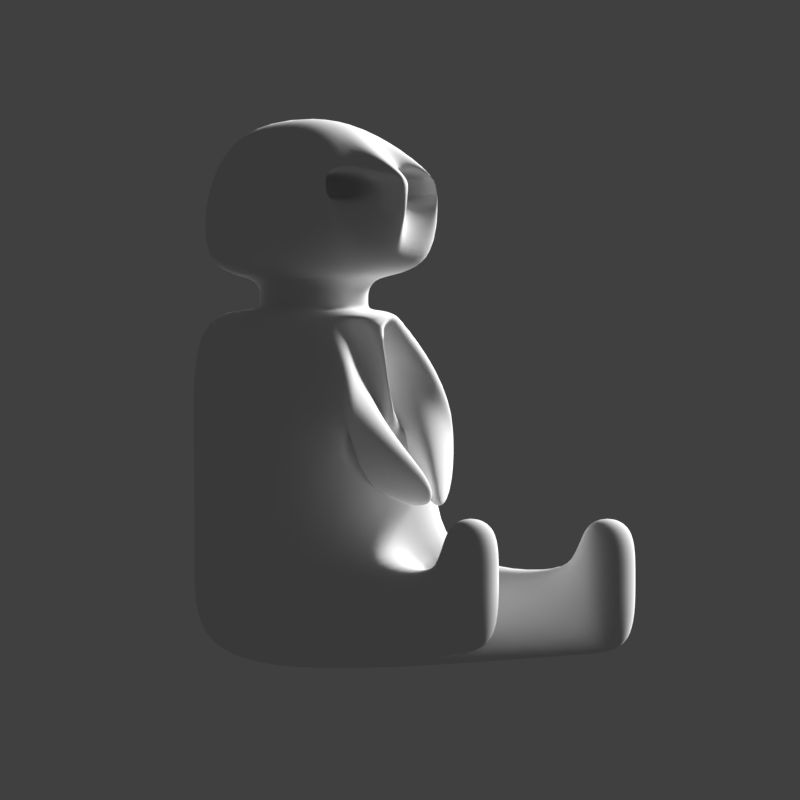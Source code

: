 # Source: child.blend  (saved by Blender 2.78.0; exported with 4.5.12 LTS)
import bpy
from mathutils import Matrix  # noqa: F401  (used for matrix-valued properties, if any)

bpy.ops.wm.read_factory_settings(use_empty=True)
scene = bpy.context.scene
scene.name = 'Scene'

# ---- collections
col_collection_1 = bpy.data.collections.new('Collection 1'); scene.collection.children.link(col_collection_1)

# ---- materials (node trees are filled in below, after node groups)
mat_black_mat = bpy.data.materials.new('black mat')
mat_black_mat.alpha_threshold = 0.0
mat_black_mat.use_transparent_shadow = False
mat_black_mat.roughness = 0.5
mat_black_mat.specular_intensity = 1.0
mat_white_glow_eyes = bpy.data.materials.new('white glow eyes')
mat_white_glow_eyes.alpha_threshold = 0.0
mat_white_glow_eyes.use_transparent_shadow = False
mat_white_glow_eyes.roughness = 0.5
mat_white_glow_eyes.specular_intensity = 0.0

# ---- material node trees

# ---- world
world_world = bpy.data.worlds.new('World'); scene.world = world_world
world_world.color = (0.05088, 0.05088, 0.05088)
world_world.use_sun_shadow = False
world_world.sun_shadow_jitter_overblur = 0.0
world_world.cycles.sampling_method = 'MANUAL'

# ---- cameras
cam_camera = bpy.data.cameras.new('Camera')
cam_camera.type = 'ORTHO'
cam_camera.clip_end = 100.0
cam_camera.lens = 35.0
cam_camera.sensor_width = 32.0
cam_camera.sensor_height = 18.0
cam_camera.ortho_scale = 7.314
cam_camera.dof.focus_distance = 0.0
cam_camera.dof.aperture_fstop = 128.0

# ---- lights
light_lamp = bpy.data.lights.new('Lamp', 'SUN')
light_lamp.transmission_factor = 0.0
light_lamp.cutoff_distance = 30.0
light_lamp.angle = 0.1993
light_lamp.shadow_buffer_clip_start = 1.001
light_lamp.shadow_soft_size = 0.1
light_lamp.shadow_cascade_max_distance = 1000.0

# ---- meshes
me_cube_009 = bpy.data.meshes.new('Cube.009')
me_cube_009.from_pydata([(-1.0, -1.0, -0.6206), (-1.0, -1.0, 1.379), (-1.0, 1.0, -0.6206), (-1.0, 1.0, 1.379), (1.0, -1.0, -0.6206), (1.0, -1.0, 1.379), (1.0, 1.0, -0.6206), (1.0, 1.0, 1.379), (-1.0, -0.4123, 2.667), (-1.0, 1.0, 2.667), (1.0, 1.0, 2.667), (1.0, -0.4123, 2.667), (0.0, 1.0, -0.6206), (0.0, 1.0, 1.379), (0.0, -1.0, -0.6206), (0.0, -1.0, 1.379), (0.0, 1.0, 2.667), (0.0, -1.0, 2.667), (-1.0, -1.0, 0.3794), (-1.0, 1.0, 0.3794), (1.0, 1.0, 0.3794), (1.0, -1.0, 0.3794), (0.0, -1.0, 0.3794), (0.0, 1.0, 0.3794), (-1.423, -2.356, -0.4937), (-0.6772, -2.356, -0.4937), (-0.6772, -2.356, 0.2524), (-1.423, -2.356, 0.2524), (1.423, -2.356, 0.2524), (1.423, -2.356, -0.4937), (0.6772, -2.356, -0.4937), (0.6772, -2.356, 0.2524), (0.0, -1.0, 1.379), (-1.0, -1.0, 1.379), (2.98e-08, -0.1176, 2.667), (-0.5701, -1.0, 2.356), (0.5701, -1.0, 2.356), (1.0, -1.0, 1.379), (0.0, -1.0, 1.379), (0.0, 0.0545, 2.667), (0.0325, -1.444, 0.8026), (-0.2004, -1.444, 0.8026), (0.0325, -1.432, 1.102), (-0.2004, -1.432, 1.102), (0.2004, -1.353, 1.102), (0.2004, -1.365, 0.8026), (-0.0325, -1.365, 0.8026), (-0.0325, -1.353, 1.102), (0.1608, -1.008, 1.69), (0.8126, -1.008, 1.69), (0.8126, -1.031, 0.9328), (0.1608, -1.031, 0.9328), (-0.1608, -1.008, 1.69), (-0.1608, -1.031, 0.9328), (-0.8126, -1.008, 1.69), (-0.8126, -1.031, 0.9328), (-0.4486, -0.4486, 2.667), (-0.4486, 0.4486, 2.667), (0.0, 0.4486, 2.667), (0.4486, 0.4486, 2.667), (0.4486, -0.4486, 2.667), (0.0, -0.4486, 2.667), (-0.4486, -0.4486, 2.733), (-0.4486, 0.4486, 2.733), (0.0, 0.4486, 2.733), (0.4486, 0.4486, 2.733), (0.4486, -0.4486, 2.733), (0.0, -0.4486, 2.733), (-0.4486, -0.4486, 3.005), (-0.4486, 0.4486, 3.005), (0.0, 0.4486, 3.005), (0.4486, 0.4486, 3.005), (0.4486, -0.4486, 3.005), (0.0, -0.4486, 3.005), (-1.02, -1.02, 3.005), (-1.02, 1.02, 3.005), (0.0, 1.02, 3.005), (1.02, 1.02, 3.005), (1.02, -1.02, 3.005), (0.0, -1.02, 3.005), (-0.5923, -0.3029, 4.488), (-0.5923, 0.8818, 4.488), (0.0, 0.8818, 4.488), (0.5923, 0.8818, 4.488), (0.5923, -0.3029, 4.488), (0.0, -0.3029, 4.488), (-0.2411, -0.8736, 3.676), (-0.7995, -0.702, 3.724), (-0.2411, -0.9394, 3.912), (-0.7995, -0.7678, 3.959), (0.7788, -0.8736, 3.676), (0.2203, -0.702, 3.724), (0.7788, -0.9394, 3.912), (0.2203, -0.7678, 3.959), (-0.1057, -0.4241, 3.644), (-0.6642, -0.2525, 3.692), (-0.1057, -0.4899, 3.88), (-0.6642, -0.3183, 3.928), (0.9141, -0.4241, 3.644), (0.3557, -0.2525, 3.692), (0.9141, -0.4899, 3.88), (0.3557, -0.3183, 3.928), (-1.423, -2.755, -0.4937), (-0.6772, -2.755, -0.4937), (-0.6772, -2.755, 0.2524), (-1.423, -2.755, 0.2524), (1.423, -2.755, 0.2524), (1.423, -2.755, -0.4937), (0.6772, -2.755, -0.4937), (0.6772, -2.755, 0.2524), (-0.6772, -2.356, 0.811), (-1.423, -2.356, 0.811), (1.423, -2.356, 0.811), (0.6772, -2.356, 0.811), (-0.6772, -2.755, 0.811), (-1.423, -2.755, 0.811), (1.423, -2.755, 0.811), (0.6772, -2.755, 0.811), (-0.257, -1.08, 4.05), (-0.04661, -1.062, 3.803), (-0.04661, -1.062, 3.875), (0.04422, -1.036, 3.526), (0.135, -1.009, 3.803), (0.135, -1.009, 3.875), (-0.04341, -1.056, 3.882)], [], [(18, 1, 3, 19), (23, 13, 7, 20), (20, 7, 5, 21), (22, 15, 1, 18), (12, 6, 4, 14), (5, 7, 10, 11), (58, 57, 63, 64), (3, 1, 8, 9), (15, 5, 37, 38), (13, 3, 9, 16), (7, 13, 16, 10), (17, 8, 35, 34), (11, 10, 59, 60), (2, 12, 14, 0), (21, 5, 15, 22), (19, 3, 13, 23), (2, 19, 23, 12), (14, 4, 29, 30), (18, 0, 24, 27), (6, 20, 21, 4), (12, 23, 20, 6), (0, 18, 19, 2), (25, 26, 104, 103), (14, 22, 26, 25), (0, 14, 25, 24), (22, 18, 27, 26), (105, 104, 114, 115), (22, 14, 30, 31), (21, 22, 31, 28), (4, 21, 28, 29), (52, 54, 43, 42), (1, 15, 32, 33), (8, 1, 33, 35), (15, 17, 34, 32), (53, 52, 42, 40), (5, 11, 36, 37), (17, 15, 38, 39), (11, 17, 39, 36), (41, 40, 42, 43), (46, 45, 44, 47), (49, 48, 47, 44), (50, 49, 44, 45), (54, 55, 41, 43), (48, 51, 46, 47), (55, 53, 40, 41), (51, 50, 45, 46), (38, 37, 50, 51), (39, 38, 51, 48), (37, 36, 49, 50), (36, 39, 48, 49), (33, 32, 53, 55), (35, 33, 55, 54), (32, 34, 52, 53), (34, 35, 54, 52), (17, 11, 60, 61), (9, 8, 56, 57), (8, 17, 61, 56), (16, 9, 57, 58), (10, 16, 58, 59), (67, 66, 72, 73), (60, 59, 65, 66), (57, 56, 62, 63), (61, 60, 66, 67), (56, 61, 67, 62), (59, 58, 64, 65), (70, 69, 75, 76), (62, 67, 73, 68), (65, 64, 70, 71), (64, 63, 69, 70), (66, 65, 71, 72), (63, 62, 68, 69), (80, 74, 87, 89), (72, 71, 77, 78), (69, 68, 74, 75), (73, 72, 78, 79), (68, 73, 79, 74), (71, 70, 76, 77), (83, 82, 81, 80, 85, 84), (77, 76, 82, 83), (76, 75, 81, 82), (78, 77, 83, 84), (75, 74, 80, 81), (78, 84, 92, 90), (86, 88, 96, 94), (85, 80, 89, 88, 118), (74, 79, 86, 87), (91, 90, 98, 99), (84, 85, 93, 92), (79, 78, 90, 91), (95, 94, 96, 97), (99, 98, 100, 101), (90, 92, 100, 98), (87, 86, 94, 95), (92, 93, 101, 100), (89, 87, 95, 97), (88, 89, 97, 96), (93, 91, 99, 101), (88, 86, 119, 120), (103, 104, 105, 102), (107, 106, 109, 108), (31, 30, 108, 109), (29, 28, 106, 107), (27, 24, 102, 105), (26, 27, 111, 110), (24, 25, 103, 102), (30, 29, 107, 108), (110, 111, 115, 114), (112, 113, 117, 116), (31, 109, 117, 113), (27, 105, 115, 111), (106, 28, 112, 116), (28, 31, 113, 112), (104, 26, 110, 114), (109, 106, 116, 117), (121, 122, 123, 124, 120, 119), (118, 93, 85), (118, 88, 120, 124), (86, 79, 121, 119), (93, 118, 124, 123), (91, 93, 123, 122), (79, 91, 122, 121)])
me_cube_009.polygons.foreach_set('use_smooth', [True] * 121)
me_cube_009.polygons.foreach_set('material_index', [0, 0, 0, 0, 0, 0, 0, 0, 0, 0, 0, 0, 0, 0, 0, 0, 0, 0, 0, 0, 0, 0, 0, 0, 0, 0, 0, 0, 0, 0, 0, 0, 0, 0, 0, 0, 0, 0, 0, 0, 0, 0, 0, 0, 0, 0, 0, 0, 0, 0, 0, 0, 0, 0, 0, 0, 0, 0, 0, 0, 0, 0, 0, 0, 0, 0, 0, 0, 0, 0, 0, 0, 0, 0, 0, 0, 0, 0, 0, 0, 0, 0, 0, 0, 0, 0, 0, 0, 0, 1, 1, 0, 0, 0, 0, 0, 0, 0, 0, 0, 0, 0, 0, 0, 0, 0, 0, 0, 0, 0, 0, 0, 0, 0, 0, 0, 0, 0, 0, 0, 0])
_k = {(86, 87): 0.21961, (88, 89): 0.21961, (86, 88): 0.21961, (87, 89): 0.21961, (90, 91): 0.21961, (92, 93): 0.21961, (91, 93): 0.21961, (90, 92): 0.21961, (94, 95): 0.21961, (96, 97): 0.21961, (94, 96): 0.21961, (95, 97): 0.21961, (98, 99): 0.21961, (100, 101): 0.21961, (99, 101): 0.21961, (98, 100): 0.21961, (119, 120): 0.21961, (122, 123): 0.21961}
me_cube_009.attributes.new('crease_edge', 'FLOAT', 'EDGE').data.foreach_set('value', [_k.get((min(e.vertices), max(e.vertices)), 0.0) for e in me_cube_009.edges])
me_cube_009.materials.append(mat_black_mat)
me_cube_009.materials.append(mat_white_glow_eyes)
me_cube_009.use_remesh_preserve_volume = False
me_cube_009.use_remesh_preserve_attributes = False
me_cube_009.use_mirror_vertex_groups = False
me_cube_009.update()

# ---- objects
ob_cube = bpy.data.objects.new('Cube', me_cube_009)
ob_lamp = bpy.data.objects.new('Lamp', light_lamp)
ob_camera = bpy.data.objects.new('Camera', cam_camera)

# ---- transforms, parenting, visibility, modifiers, constraints
ob_cube.location = (-0.784, 1.28e-08, -0.1568)
ob_cube.rotation_euler = (0.0, -0.0, 0.934)
ob_cube.lineart.crease_threshold = 0.0
_m = ob_cube.modifiers.new('Subsurf', 'SUBSURF')
_m.uv_smooth = 'PRESERVE_CORNERS'
_m.levels = 3
_m.render_levels = 3
_m.show_only_control_edges = False
ob_lamp.location = (2.14, 8.986, 5.462)
ob_lamp.rotation_euler = (0.9743, 0.8326, 2.018)
ob_lamp.lock_rotations_4d = False
ob_lamp.empty_display_type = 'ARROWS'
ob_lamp.color = (0.0, 0.0, 0.0, 0.0)
ob_lamp.lineart.crease_threshold = 0.0
ob_camera.location = (0.0, -6.546, 1.694)
ob_camera.rotation_euler = (1.571, -0.0, 0.0)
ob_camera.lock_rotations_4d = False
ob_camera.empty_display_type = 'ARROWS'
ob_camera.color = (0.0, 0.0, 0.0, 0.0)
ob_camera.display_type = 'WIRE'
ob_camera.lineart.crease_threshold = 0.0

# ---- collection membership
col_collection_1.objects.link(ob_cube)
col_collection_1.objects.link(ob_lamp)
col_collection_1.objects.link(ob_camera)

# ---- scene / render settings (as saved in the file)
scene.camera = ob_camera
scene.frame_start = 1; scene.frame_end = 1; scene.frame_set(2)
scene.render.engine = 'BLENDER_EEVEE_NEXT'
scene.render.resolution_x = 1024
scene.render.resolution_y = 1024
scene.render.dither_intensity = 0.0
scene.render.film_transparent = True
scene.cycles.use_denoising = False
scene.cycles.samples = 128
scene.cycles.sampling_pattern = 'TABULATED_SOBOL'
scene.cycles.light_sampling_threshold = 0.0
scene.cycles.use_adaptive_sampling = False
scene.cycles.use_light_tree = False
scene.cycles.blur_glossy = 0.0
scene.cycles.sample_clamp_indirect = 0.0
scene.view_settings.view_transform = 'Standard'
bpy.context.view_layer.update()
